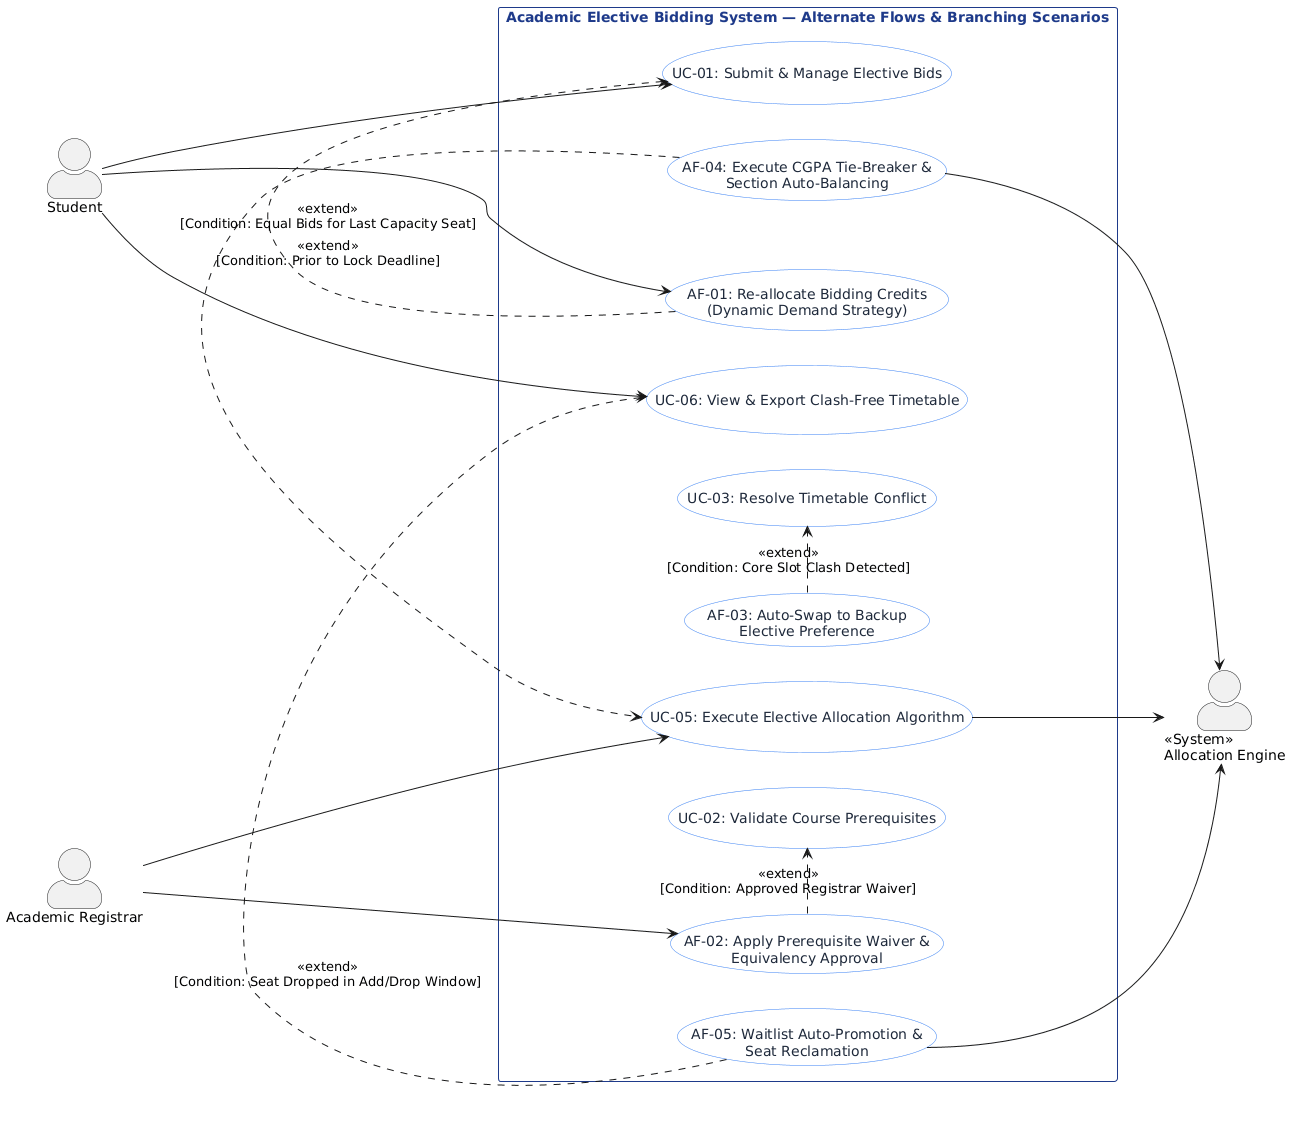

The diagram above was rendered by PlantUML. Its source (embedded in the PNG):
@startuml
left to right direction
skinparam packageStyle rectangle
skinparam shadowing false
skinparam actorStyle awesome

skinparam rectangle {
    BackgroundColor #F8FAFC
    BorderColor #1E3A8A
    FontColor #1E3A8A
}

skinparam usecase {
    BackgroundColor #FFFFFF
    BorderColor #3B82F6
    FontColor #1E293B
}

actor "Student" as Student
actor "Academic Registrar" as Registrar
actor "<<System>>\nAllocation Engine" as Engine

rectangle "Academic Elective Bidding System — Alternate Flows & Branching Scenarios" {
    ' Core Base Use Cases
    usecase "UC-01: Submit & Manage Elective Bids" as UC1
    usecase "UC-02: Validate Course Prerequisites" as UC2
    usecase "UC-03: Resolve Timetable Conflict" as UC3
    usecase "UC-05: Execute Elective Allocation Algorithm" as UC5
    usecase "UC-06: View & Export Clash-Free Timetable" as UC6

    ' Alternate Flow Extensions & Variation Paths
    usecase "AF-01: Re-allocate Bidding Credits\n(Dynamic Demand Strategy)" as AF1
    usecase "AF-02: Apply Prerequisite Waiver &\nEquivalency Approval" as AF2
    usecase "AF-03: Auto-Swap to Backup\nElective Preference" as AF3
    usecase "AF-04: Execute CGPA Tie-Breaker &\nSection Auto-Balancing" as AF4
    usecase "AF-05: Waitlist Auto-Promotion &\nSeat Reclamation" as AF5

    ' Actor Associations
    Student --> UC1
    Student --> AF1
    Student --> UC6

    Registrar --> AF2
    Registrar --> UC5

    UC5 --> Engine
    AF4 --> Engine
    AF5 --> Engine

    ' Alternate Flow Relationships
    AF1 .> UC1 : <<extend>>\n[Condition: Prior to Lock Deadline]
    AF2 .> UC2 : <<extend>>\n[Condition: Approved Registrar Waiver]
    AF3 .> UC3 : <<extend>>\n[Condition: Core Slot Clash Detected]
    AF4 .> UC5 : <<extend>>\n[Condition: Equal Bids for Last Capacity Seat]
    AF5 .> UC6 : <<extend>>\n[Condition: Seat Dropped in Add/Drop Window]
}
@enduml